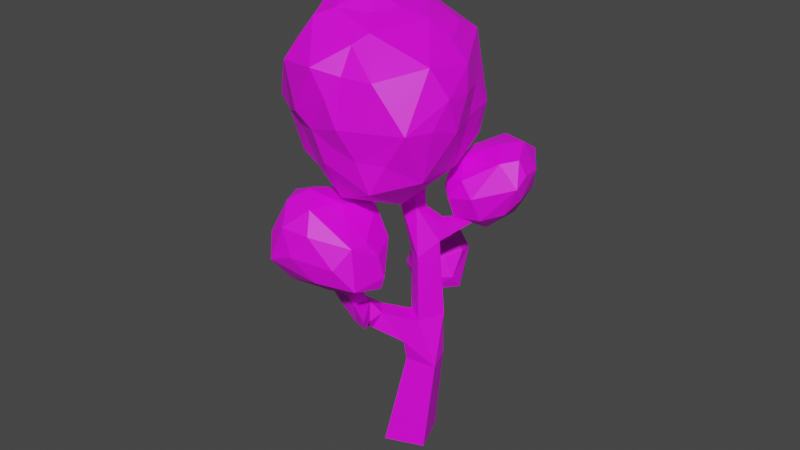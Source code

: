 # Source: temp-decid.moderate.darkgreen.blend  (saved by Blender 2.82.7; exported with 4.5.12 LTS)
import bpy
from mathutils import Matrix  # noqa: F401  (used for matrix-valued properties, if any)

bpy.ops.wm.read_factory_settings(use_empty=True)
scene = bpy.context.scene
scene.name = 'Scene'

# ---- collections
col_collection = bpy.data.collections.new('Collection'); scene.collection.children.link(col_collection)

# ---- images (referenced by path relative to the original .blend; pixels are not part of the script)
import os
ASSET_DIR = os.environ.get("B2B_ASSET_DIR", "")  # directory of the original .blend (textures are referenced by path, not embedded)
HERE = os.path.dirname(os.path.abspath(__file__))  # packed textures are extracted next to this script under _unpacked/

def load_image(name, relpath, width, height, colorspace="sRGB"):
    """Load a texture the original file referenced (path relative to the .blend, or extracted next to this script)."""
    p = next((c for c in (os.path.join(HERE, relpath), os.path.join(ASSET_DIR, relpath)) if relpath and os.path.exists(c)), "")
    if p:
        img = bpy.data.images.load(p, check_existing=True)
        img.name = name
    else:  # same state as the original file: an image datablock whose file is absent (Cycles renders it pink)
        img = bpy.data.images.new(name, width, height)
        img.source = "FILE"
        img.filepath = "//" + (relpath or name)
    img.colorspace_settings.name = colorspace
    return img
img_temp_decid_darkgreen_png = load_image('temp-decid.darkgreen.png', 'palette/temp-decid.darkgreen.png', 1024, 1024, 'sRGB')

# ---- materials (node trees are filled in below, after node groups)
mat_palette = bpy.data.materials.new('palette')
mat_palette.use_transparent_shadow = False

# ---- material node trees
mat_palette.use_nodes = True; mat_palette.node_tree.nodes.clear()
_N = mat_palette.node_tree.nodes; _L = mat_palette.node_tree.links
n0 = _N.new('ShaderNodeOutputMaterial'); n0.name = 'Material Output'; n0.location = (300, 300)
n1 = _N.new('ShaderNodeBsdfPrincipled'); n1.name = 'Principled BSDF'; n1.location = (10, 300)
n1.distribution = 'GGX'
n1.subsurface_method = 'BURLEY'
n1.inputs[3].default_value = 1.45
n1.inputs[27].default_value = (0.0, 0.0, 0.0, 1.0)
n1.inputs[28].default_value = 1.0
n2 = _N.new('ShaderNodeTexImage'); n2.name = 'Image Texture'; n2.location = (-280, 280)
n2.image = img_temp_decid_darkgreen_png
_L.new(n1.outputs[0], n0.inputs[0])
_L.new(n2.outputs[0], n1.inputs[0])
n0.is_active_output = True

# ---- world
world_world = bpy.data.worlds.new('World'); scene.world = world_world
world_world.use_nodes = True; world_world.node_tree.nodes.clear()
_N = world_world.node_tree.nodes; _L = world_world.node_tree.links
n0 = _N.new('ShaderNodeOutputWorld'); n0.name = 'World Output'; n0.location = (300, 300)
n1 = _N.new('ShaderNodeBackground'); n1.name = 'Background'; n1.location = (10, 300)
n1.inputs[0].default_value = (0.05088, 0.05088, 0.05088, 1.0)
_L.new(n1.outputs[0], n0.inputs[0])
n0.is_active_output = True
world_world.color = (0.05088, 0.05088, 0.05088)
world_world.use_sun_shadow = False
world_world.sun_shadow_jitter_overblur = 0.0

# ---- meshes
me_cube_001 = bpy.data.meshes.new('Cube.001')
me_cube_001.from_pydata([(-0.3418, -0.08454, 3.576e-05), (-0.6877, 0.3572, 3.096), (0.6729, 0.5717, 1.952), (0.6795, 0.5553, 2.033), (0.9055, -0.504, 2.189), (0.9776, -0.4521, 2.189), (1.01, 0.122, 2.806), (0.9352, 0.1864, 2.813), (0.52, 0.2927, 3.474), (0.524, 0.2412, 3.559), (0.4729, 0.3139, 3.559), (-0.368, -0.2276, 3.667), (-0.3271, -0.2096, 3.74), (0.3157, -0.2528, 4.607), (0.2392, -0.2133, 4.63), (0.2801, -0.1343, 4.63), (-0.5235, -0.6499, 1.796), (-0.2165, -0.2346, 1.469), (-0.4344, -0.1412, 1.469), (-0.4063, -0.07565, 1.695), (-0.1884, -0.1691, 1.695), (-0.5323, -0.6702, 1.715), (0.1794, -0.03157, 3.544), (-0.02991, -0.1134, 3.663), (0.03355, 0.06133, 3.562), (0.3565, -0.1739, 4.607), (-0.106, -0.1909, 3.466), (-0.164, -0.05923, 3.466), (-0.0919, -0.02753, 3.586), (0.1074, -0.1848, 3.633), (0.1339, 0.112, 3.386), (0.1592, -0.0368, 3.356), (-0.05194, -0.09496, 3.121), (-0.156, 0.05057, 3.174), (-0.01585, 0.1543, 3.205), (-0.3923, 0.121, 2.871), (-0.2782, 0.2711, 3.038), (-0.3339, 0.1018, 3.038), (-0.7171, 0.2767, 3.097), (0.5459, 0.2326, 1.835), (0.7243, 0.153, 2.035), (0.7074, 0.2112, 1.835), (0.799, -0.1352, 1.881), (0.5467, -0.1174, 1.756), (0.6008, -0.1242, 2.032), (0.7833, -0.03246, 2.025), (0.9722, -0.5206, 2.117), (0.518, 0.09592, 2.023), (1.01, 0.217, 2.776), (0.1395, 0.2114, 1.482), (0.09776, -0.06897, 1.482), (-0.02124, 0.2648, 1.781), (0.4962, 0.1315, 1.685), (0.3478, -0.08109, 1.878), (0.3838, 0.1451, 1.873), (-0.01117, -0.0279, 1.784), (-0.3129, -0.03977, 1.84), (-0.3331, 0.2579, 1.84), (-0.01251, 0.255, 2.619), (0.004384, 0.006455, 2.619), (-0.2437, -0.01041, 2.633), (-0.2649, 0.2623, 2.808), (-0.08285, 0.3418, 1.187e-05), (0.3446, 0.0857, 0.0001792), (0.08255, -0.3445, 6.185e-05), (-0.3973, 0.03175, 1.149), (-0.2121, 0.3374, 1.149), (0.09012, 0.1543, 1.203), (-0.09509, -0.1513, 1.203), (-0.106, -0.1909, 3.466), (-0.164, -0.05923, 3.466), (-0.0919, -0.02753, 3.586), (-0.03398, -0.1592, 3.586), (0.4654, 0.1105, 5.465), (-0.523, -0.03247, 5.287), (-0.3311, 0.3475, 5.204), (-0.8196, -0.3622, 4.705), (-0.1304, 0.1981, 5.388), (0.02684, 0.8486, 5.083), (0.06536, -0.3943, 5.579), (-0.166, 0.9037, 4.753), (0.329, 1.081, 4.457), (-0.0266, 0.1219, 3.472), (0.2318, 0.5028, 3.439), (-0.4903, 0.5071, 4.388), (0.9294, -0.3393, 5.434), (1.15, 0.2797, 4.307), (1.362, -0.07345, 4.973), (0.981, 0.5, 4.187), (0.8557, -0.4836, 3.491), (1.293, 0.163, 4.48), (1.206, -0.02591, 4.245), (1.055, -0.01111, 3.777), (1.286, -0.3132, 4.304), (0.00941, -1.241, 5.122), (0.5262, -1.161, 4.359), (-0.3801, -0.898, 4.111), (-0.575, -0.796, 4.427), (0.1812, -0.6997, 3.467), (1.098, -0.6729, 3.965), (1.099, -0.7039, 4.119), (-0.302, -1.137, 4.435), (0.9052, -0.7357, 5.217), (0.2266, -1.324, 4.523), (0.292, -1.066, 5.364), (-0.3952, -0.7025, 5.267), (-0.2886, -0.2128, 3.442), (1.355, -0.4951, 4.447), (-0.4009, 0.3942, 3.793), (0.6649, -1.137, 4.909), (-0.8621, -0.3473, 4.13), (-0.4706, -0.7241, 3.797), (0.6669, -1.063, 5.01), (0.3368, -1.244, 5.044), (-0.7058, -0.6248, 4.753), (0.3531, -1.319, 4.466), (0.06831, -1.116, 3.941), (-0.7, -0.4996, 5.123), (-0.8059, -0.1048, 3.953), (-0.8019, -0.235, 3.906), (0.5789, -0.9801, 3.846), (0.841, 0.221, 3.454), (0.3945, -0.1413, 3.324), (-0.8639, -0.5286, 4.375), (0.489, -0.5077, 5.727), (0.7978, -0.07833, 5.491), (0.1324, 0.001119, 5.478), (0.6158, 0.8395, 4.961), (-0.4529, 0.55, 4.991), (0.878, 0.5882, 4.964), (-0.2754, 0.8336, 4.362), (-0.6039, 0.3694, 4.731), (0.118, -0.7455, 5.548), (0.5462, 0.4165, 5.345), (-0.2074, -0.2312, 5.477), (0.772, 0.7402, 4.092), (0.4989, 0.9258, 4.084), (-0.6112, 0.2759, 4.102), (0.7379, 0.4542, 5.249), (1.039, 0.5284, 4.716), (-0.4186, 0.682, 4.716), (0.9605, 0.6798, 4.435), (0.02832, 0.9968, 4.453), (-0.8756, -0.1499, 4.437), (1.03, -0.1146, 5.412), (0.1044, 0.9192, 3.866), (0.7731, -0.5264, 5.569), (-0.2615, -0.5153, 5.491), (0.6036, -0.8273, 5.625), (1.165, 0.4049, 5.027), (-0.7652, -0.1919, 5.135), (1.126, -0.7186, 4.999), (-0.7874, 0.1817, 4.424), (0.9802, -0.9617, 4.456), (0.6536, 0.846, 3.747), (1.177, -0.214, 3.886), (0.3862, -0.1934, 5.651), (1.361, -0.14, 4.936), (-0.5424, -0.8031, 5.007), (1.043, 0.3851, 3.959), (1.054, 0.7939, 2.869), (0.5345, 0.6828, 2.936), (0.6606, 0.6672, 3.108), (1.069, 0.4382, 2.451), (0.6709, 0.3122, 2.439), (0.8508, 0.2723, 3.407), (1.419, 0.07343, 3.421), (1.277, -0.2022, 3.411), (0.396, -0.1801, 3.058), (1.621, 0.09702, 2.714), (1.223, 0.404, 3.43), (0.4494, 0.1632, 3.312), (1.332, -0.4424, 2.819), (1.313, -0.3264, 2.542), (1.183, -0.4305, 3.191), (1.018, -0.4264, 3.314), (1.138, -0.5001, 2.945), (0.8541, 0.5529, 2.427), (1.215, 0.6157, 2.645), (0.768, -0.4837, 3.145), (0.7921, -0.4925, 2.647), (0.3849, 0.06221, 2.761), (1.462, 0.5081, 2.932), (0.842, 0.7837, 3.101), (0.3509, 0.3633, 2.986), (0.5661, -0.3981, 2.836), (0.5521, -0.08504, 2.564), (0.8593, -0.2573, 2.482), (1.519, 0.3513, 3.229), (1.47, -0.2372, 3.095), (1.421, 0.1564, 2.483), (0.4644, 0.68, 2.659), (1.17, 0.09127, 3.541), (1.606, 0.06913, 3.057), (1.283, 0.5945, 3.204), (0.6829, -0.3016, 3.324), (1.649, 0.2361, 2.793), (0.8276, 0.8662, 2.616), (0.5026, 0.6675, 2.516), (1.171, -0.005024, 2.418), (-1.43, 0.03189, 3.752), (-1.347, -0.1283, 3.463), (-0.9573, 0.1697, 3.898), (-0.6576, 0.4973, 3.133), (-1.102, 0.5842, 3.394), (-1.349, 0.2425, 3.373), (-1.136, 0.5915, 3.677), (-1.069, 0.5264, 3.839), (-0.8702, 0.4582, 3.787), (-1.209, 0.2505, 3.939), (-1.145, -0.2028, 3.863), (-0.5694, 0.07196, 3.721), (-0.7872, -0.219, 3.756), (-0.4884, 0.3183, 3.562), (-1.01, 0.6814, 3.563), (-1.025, -0.4212, 3.618), (-0.5553, -0.2361, 3.561), (-1.254, -0.3362, 3.583), (-0.8927, -0.3738, 3.278), (-0.3598, 0.2251, 3.324), (-0.3904, -0.0492, 3.345), (-1.112, 0.3385, 3.131), (-0.7979, 0.2877, 2.941), (-0.9992, -0.1499, 3.073), (-0.4402, 0.2232, 3.079), (-0.7473, -0.09944, 3.069), (-0.3887, 0.0699, 3.523), (-0.5478, 0.4959, 3.405), (-1.311, 0.4142, 3.66), (-0.929, 0.5428, 3.202), (-1.12, 0.07026, 3.081), (-0.5104, -0.4323, 2.2), (-0.7568, -0.492, 2.231), (-0.8066, -0.9487, 2.384), (-0.5054, -1.179, 2.172), (-0.2837, -0.5505, 2.193), (-0.8923, -0.6664, 2.187), (-0.7275, -1.163, 2.2), (-0.2911, -1.002, 2.198), (-0.5994, -0.3497, 1.951), (-0.3476, -0.43, 1.946), (-0.8916, -1.041, 1.764), (-0.6695, -1.162, 1.806), (-0.1743, -0.6412, 1.928), (-0.1552, -0.9188, 1.925), (-0.3785, -0.4577, 1.764), (-0.7152, -0.6659, 1.644), (-0.2168, -0.7635, 1.719), (-0.7132, -0.9382, 1.635), (-0.6099, -0.8133, 2.494), (-0.2375, -0.763, 2.329), (-0.9509, -0.9364, 2.073), (-0.7086, -0.4177, 1.776), (-0.8558, -0.7502, 1.786), (-0.2588, -1.044, 1.795)], [], [(15, 22, 24), (14, 29, 13), (13, 22, 25), (52, 39, 41), (37, 32, 33), (14, 24, 23), (58, 34, 31), (16, 17, 20), (16, 18, 21), (21, 18, 17), (60, 59, 32), (66, 51, 49), (32, 59, 31), (59, 58, 31), (66, 57, 51), (20, 50, 55), (15, 13, 25), (17, 68, 50), (68, 67, 50), (20, 17, 50), (53, 47, 54), (35, 32, 37), (29, 26, 32), (19, 56, 57), (6, 48, 7), (50, 67, 49), (67, 66, 49), (18, 19, 57), (43, 41, 42), (4, 46, 5), (29, 23, 26), (27, 28, 33), (28, 34, 33), (28, 24, 34), (71, 23, 28), (72, 26, 23), (18, 68, 17), (24, 28, 23), (69, 27, 26), (70, 28, 27), (61, 34, 58), (18, 66, 65), (62, 64, 0), (29, 32, 31), (45, 41, 40), (56, 20, 55), (36, 33, 34), (33, 26, 27), (39, 54, 47), (22, 29, 31), (12, 70, 11), (12, 72, 71), (12, 69, 72), (8, 31, 30), (9, 31, 8), (10, 22, 9), (10, 30, 24), (38, 61, 35), (38, 36, 1), (38, 35, 37), (3, 47, 40), (3, 41, 2), (3, 39, 47), (46, 43, 42), (4, 43, 46), (5, 44, 4), (5, 42, 45), (48, 45, 40), (7, 44, 6), (7, 40, 47), (43, 49, 52), (53, 50, 43), (54, 55, 53), (54, 49, 51), (59, 51, 58), (60, 55, 59), (61, 56, 60), (61, 51, 57), (66, 0, 65), (66, 63, 62), (68, 63, 67), (65, 64, 68), (15, 25, 22), (15, 24, 14), (13, 29, 22), (14, 23, 29), (16, 21, 17), (16, 20, 19), (16, 19, 18), (15, 14, 13), (53, 44, 47), (35, 60, 32), (10, 9, 8), (43, 52, 41), (71, 72, 23), (72, 69, 26), (18, 65, 68), (69, 70, 27), (70, 71, 28), (61, 36, 34), (18, 57, 66), (62, 63, 64), (43, 44, 53), (61, 60, 35), (45, 42, 41), (56, 19, 20), (36, 37, 33), (33, 32, 26), (39, 52, 54), (31, 34, 30), (24, 30, 34), (11, 70, 69), (12, 71, 70), (12, 11, 69), (9, 22, 31), (10, 24, 22), (10, 8, 30), (38, 1, 61), (1, 36, 61), (38, 37, 36), (3, 40, 41), (2, 41, 39), (3, 2, 39), (4, 44, 43), (5, 45, 44), (5, 46, 42), (48, 6, 45), (6, 44, 45), (7, 47, 44), (7, 48, 40), (43, 50, 49), (53, 55, 50), (54, 51, 55), (54, 52, 49), (59, 55, 51), (60, 56, 55), (61, 57, 56), (61, 58, 51), (66, 62, 0), (66, 67, 63), (68, 64, 63), (65, 0, 64), (154, 121, 83), (151, 102, 112), (150, 76, 117), (155, 91, 93), (146, 85, 125), (130, 80, 142), (148, 146, 124), (159, 92, 121), (73, 156, 125), (85, 146, 148), (94, 103, 113), (89, 99, 120), (136, 81, 135), (149, 87, 90), (149, 90, 139), (107, 93, 157), (101, 94, 158), (159, 88, 86), (152, 84, 137), (74, 77, 75), (134, 79, 126), (105, 94, 132), (137, 84, 108), (122, 82, 83), (100, 107, 153), (74, 147, 134), (77, 74, 134), (76, 123, 114), (76, 143, 123), (77, 134, 126), (77, 78, 75), (151, 157, 85), (132, 104, 148), (78, 133, 127), (134, 147, 79), (132, 94, 104), (80, 130, 140), (102, 85, 148), (135, 141, 88), (152, 131, 84), (154, 135, 159), (81, 136, 145), (83, 82, 108), (84, 130, 108), (85, 144, 125), (102, 151, 85), (79, 147, 132), (106, 82, 122), (148, 104, 112), (121, 92, 89), (103, 94, 101), (102, 148, 112), (86, 91, 92), (123, 97, 114), (151, 109, 153), (120, 153, 95), (100, 99, 93), (90, 157, 93), (91, 90, 93), (87, 149, 144), (135, 154, 136), (154, 159, 121), (92, 155, 89), (99, 89, 155), (155, 92, 91), (76, 150, 152), (97, 101, 158), (78, 77, 133), (104, 94, 113), (86, 90, 91), (88, 141, 86), (139, 90, 86), (159, 86, 92), (86, 141, 139), (90, 87, 157), (132, 147, 105), (95, 115, 116), (157, 151, 107), (85, 157, 87), (87, 144, 85), (97, 123, 96), (96, 123, 111), (159, 135, 88), (82, 106, 108), (122, 89, 98), (122, 83, 121), (89, 122, 121), (74, 150, 147), (101, 97, 96), (109, 151, 112), (153, 120, 100), (156, 73, 126), (151, 153, 107), (100, 93, 107), (120, 99, 100), (93, 99, 155), (119, 123, 110), (117, 158, 105), (115, 109, 113), (114, 158, 117), (113, 109, 112), (120, 116, 98), (106, 119, 118), (98, 89, 120), (106, 122, 98), (94, 105, 158), (103, 115, 113), (76, 114, 117), (119, 111, 123), (104, 113, 112), (116, 120, 95), (118, 152, 137), (110, 123, 143), (118, 108, 106), (147, 117, 105), (116, 115, 103), (96, 116, 101), (97, 158, 114), (111, 106, 98), (119, 110, 118), (116, 111, 98), (111, 119, 106), (116, 103, 101), (153, 109, 95), (124, 156, 79), (124, 146, 125), (75, 128, 150), (131, 152, 150), (75, 78, 128), (127, 133, 138), (95, 109, 115), (108, 118, 137), (152, 118, 143), (110, 143, 118), (150, 117, 147), (116, 96, 111), (74, 75, 150), (128, 131, 150), (133, 126, 73), (145, 154, 83), (129, 127, 138), (128, 80, 140), (129, 139, 141), (130, 145, 108), (131, 128, 140), (143, 76, 152), (144, 138, 125), (148, 124, 132), (81, 127, 141), (142, 145, 130), (156, 126, 79), (141, 135, 81), (132, 124, 79), (129, 149, 139), (128, 78, 80), (81, 145, 142), (149, 129, 138), (140, 130, 84), (84, 131, 140), (156, 124, 125), (144, 149, 138), (77, 126, 133), (154, 145, 136), (133, 73, 125), (133, 125, 138), (145, 83, 108), (78, 127, 81), (81, 142, 80), (127, 129, 141), (80, 78, 81), (163, 199, 164), (162, 183, 161), (197, 178, 177), (160, 182, 178), (178, 197, 160), (191, 184, 161), (182, 160, 194), (191, 161, 183), (195, 171, 168), (183, 162, 165), (166, 189, 193), (180, 186, 187), (174, 167, 175), (195, 168, 185), (170, 194, 183), (165, 162, 171), (173, 199, 190), (171, 195, 165), (198, 186, 181), (177, 178, 163), (198, 191, 197), (164, 177, 163), (184, 191, 198), (166, 193, 188), (169, 193, 189), (170, 183, 165), (168, 171, 184), (161, 184, 171), (162, 161, 171), (181, 168, 184), (180, 185, 186), (172, 176, 180), (183, 197, 191), (180, 187, 173), (160, 197, 183), (181, 184, 198), (180, 179, 185), (172, 189, 174), (164, 198, 177), (176, 175, 179), (176, 172, 174), (186, 198, 164), (179, 195, 185), (174, 175, 176), (176, 179, 180), (175, 167, 195), (172, 173, 189), (169, 196, 193), (169, 189, 173), (189, 166, 167), (167, 174, 189), (197, 177, 198), (166, 188, 170), (166, 170, 192), (172, 180, 173), (173, 187, 199), (179, 175, 195), (185, 168, 181), (185, 181, 186), (163, 190, 199), (190, 178, 196), (186, 164, 187), (190, 163, 178), (199, 187, 164), (169, 190, 196), (167, 166, 192), (196, 188, 193), (196, 182, 188), (182, 194, 188), (195, 167, 192), (165, 195, 192), (160, 183, 194), (170, 165, 192), (188, 194, 170), (196, 178, 182), (173, 190, 169), (200, 228, 205), (212, 210, 215), (201, 205, 230), (208, 214, 207), (208, 207, 202), (214, 204, 206), (209, 200, 210), (200, 217, 210), (217, 200, 201), (202, 207, 209), (228, 200, 209), (210, 212, 202), (210, 202, 209), (203, 214, 227), (204, 228, 206), (204, 221, 205), (200, 205, 201), (206, 228, 207), (228, 204, 205), (204, 229, 221), (208, 227, 214), (214, 206, 207), (203, 229, 214), (209, 207, 228), (201, 223, 217), (223, 218, 217), (218, 220, 216), (218, 225, 220), (220, 219, 226), (220, 224, 219), (224, 203, 227), (224, 222, 203), (222, 229, 203), (222, 221, 229), (222, 230, 221), (224, 227, 219), (225, 222, 224), (223, 225, 218), (221, 230, 205), (220, 226, 216), (218, 216, 215), (217, 218, 215), (219, 227, 213), (219, 213, 226), (216, 226, 211), (212, 216, 211), (212, 211, 202), (215, 216, 212), (213, 227, 208), (211, 213, 208), (211, 208, 202), (226, 213, 211), (217, 215, 210), (229, 204, 214), (230, 223, 201), (222, 223, 230), (220, 225, 224), (222, 225, 223), (248, 254, 242), (247, 248, 246), (247, 246, 245), (248, 242, 241), (246, 248, 241), (246, 241, 253), (246, 253, 252), (246, 252, 245), (247, 245, 243), (244, 247, 243), (244, 243, 250), (242, 254, 234), (245, 252, 239), (240, 245, 239), (240, 239, 231), (244, 250, 238), (254, 244, 238), (254, 238, 234), (242, 234, 237), (241, 242, 237), (241, 237, 251), (253, 251, 236), (239, 236, 232), (239, 232, 231), (240, 231, 235), (243, 240, 235), (243, 235, 250), (234, 238, 250), (234, 250, 249), (233, 237, 234), (233, 234, 249), (236, 251, 233), (232, 236, 233), (232, 233, 249), (231, 232, 249), (250, 235, 231), (250, 231, 249), (251, 237, 233), (245, 240, 243), (252, 236, 239), (252, 253, 236), (253, 241, 251), (254, 247, 244), (254, 248, 247)])
_uv = me_cube_001.uv_layers.new(name='UVMap')
_uv.uv.foreach_set('vector', [0.8116, 0.4988, 0.8116, 0.5112, 0.8088, 0.5112, 0.7381, 0.5307, 0.7257, 0.5335, 0.7381, 0.5335, 0.7892, 0.5323, 0.7768, 0.5335, 0.7892, 0.5335, 0.7029, 0.4157, 0.7029, 0.4217, 0.7001, 0.4217, 0.8086, 0.511, 0.8115, 0.4986, 0.8086, 0.4986, 0.8148, 0.5115, 0.812, 0.5239, 0.8148, 0.5239, 0.7896, 0.5303, 0.802, 0.5303, 0.802, 0.5243, 0.8084, 0.4988, 0.8024, 0.5112, 0.8084, 0.5112, 0.7892, 0.5307, 0.7768, 0.5319, 0.7892, 0.5319, 0.7385, 0.5303, 0.7509, 0.5243, 0.7509, 0.5303, 0.7764, 0.5243, 0.7764, 0.5303, 0.764, 0.5303, 0.764, 0.5048, 0.7764, 0.4988, 0.7764, 0.5048, 0.7895, 0.5242, 0.8019, 0.5242, 0.7895, 0.5302, 0.7381, 0.4728, 0.7257, 0.4728, 0.7381, 0.4604, 0.7956, 0.4476, 0.7896, 0.46, 0.7956, 0.46, 0.7385, 0.4217, 0.7445, 0.4157, 0.7445, 0.4217, 0.804, 0.5271, 0.8052, 0.5243, 0.8052, 0.5271, 0.7385, 0.4345, 0.7445, 0.4345, 0.7445, 0.4284, 0.7253, 0.4153, 0.7253, 0.4093, 0.7193, 0.4153, 0.6873, 0.4345, 0.6934, 0.4345, 0.6934, 0.4284, 0.7093, 0.4221, 0.7065, 0.4281, 0.7093, 0.4281, 0.7097, 0.4217, 0.7125, 0.4157, 0.7125, 0.4217, 0.7257, 0.4153, 0.7317, 0.4153, 0.7317, 0.4093, 0.6873, 0.4281, 0.6934, 0.4281, 0.6934, 0.4221, 0.7525, 0.5339, 0.7513, 0.5351, 0.7525, 0.5351, 0.7768, 0.4536, 0.7828, 0.4476, 0.7828, 0.4536, 0.6872, 0.4219, 0.6872, 0.4279, 0.6932, 0.4219, 0.7832, 0.4536, 0.7892, 0.4536, 0.7892, 0.4476, 0.6873, 0.4728, 0.6934, 0.4668, 0.6934, 0.4728, 0.756, 0.5351, 0.7573, 0.5339, 0.7573, 0.5351, 0.7033, 0.4217, 0.7061, 0.4217, 0.7061, 0.4157, 0.7093, 0.4217, 0.7065, 0.4217, 0.7093, 0.4157, 0.764, 0.5335, 0.7764, 0.5307, 0.7764, 0.5335, 0.7065, 0.4345, 0.7093, 0.4345, 0.7093, 0.4284, 0.8028, 0.5271, 0.8028, 0.5243, 0.8024, 0.5271, 0.8084, 0.5271, 0.8084, 0.5243, 0.8056, 0.5271, 0.6937, 0.4281, 0.6997, 0.4221, 0.6997, 0.4281, 0.8055, 0.527, 0.8055, 0.5242, 0.8083, 0.5242, 0.8036, 0.5271, 0.8036, 0.5243, 0.8032, 0.5271, 0.7557, 0.5343, 0.7529, 0.5343, 0.7557, 0.5339, 0.7956, 0.4856, 0.7956, 0.4732, 0.7896, 0.4856, 0.7381, 0.4093, 0.7321, 0.4153, 0.7381, 0.4153, 0.7509, 0.4604, 0.7385, 0.4728, 0.7509, 0.4728, 0.7129, 0.4408, 0.7189, 0.4348, 0.7189, 0.4408, 0.7097, 0.4281, 0.7125, 0.4221, 0.7125, 0.4281, 0.7832, 0.46, 0.7892, 0.46, 0.7892, 0.454, 0.7093, 0.4093, 0.7093, 0.4153, 0.7065, 0.4153, 0.7029, 0.4284, 0.7001, 0.4345, 0.7029, 0.4345, 0.8024, 0.5303, 0.8052, 0.5303, 0.8052, 0.5275, 0.8084, 0.5303, 0.8084, 0.5275, 0.8056, 0.5303, 0.8084, 0.5307, 0.8024, 0.5319, 0.8084, 0.5319, 0.7125, 0.4093, 0.7097, 0.4153, 0.7125, 0.4153, 0.7125, 0.4284, 0.7097, 0.4345, 0.7125, 0.4345, 0.8116, 0.5115, 0.8088, 0.5239, 0.8116, 0.5239, 0.802, 0.5335, 0.7896, 0.5335, 0.802, 0.5323, 0.7092, 0.4155, 0.7064, 0.4215, 0.7064, 0.4155, 0.8084, 0.4604, 0.8084, 0.4728, 0.8024, 0.4728, 0.7828, 0.486, 0.7768, 0.4984, 0.7828, 0.4984, 0.802, 0.5307, 0.7896, 0.5319, 0.802, 0.5319, 0.7096, 0.4215, 0.7096, 0.4155, 0.7124, 0.4155, 0.6997, 0.4284, 0.6937, 0.4345, 0.6997, 0.4345, 0.8084, 0.5323, 0.8024, 0.5335, 0.8084, 0.5335, 0.7125, 0.4668, 0.7125, 0.4728, 0.7065, 0.4728, 0.8084, 0.4348, 0.8024, 0.4472, 0.8084, 0.4472, 0.7637, 0.5335, 0.7513, 0.5335, 0.7637, 0.5307, 0.8104, 0.5367, 0.8116, 0.5243, 0.8116, 0.5367, 0.8086, 0.5238, 0.8086, 0.5114, 0.8115, 0.5114, 0.8148, 0.4221, 0.8088, 0.4345, 0.8148, 0.4345, 0.7767, 0.5322, 0.7891, 0.5322, 0.7767, 0.5334, 0.8084, 0.4221, 0.8084, 0.4345, 0.8024, 0.4345, 0.796, 0.4728, 0.802, 0.4604, 0.802, 0.4728, 0.802, 0.4345, 0.802, 0.4221, 0.796, 0.4345, 0.6996, 0.4219, 0.6936, 0.4279, 0.6936, 0.4219, 0.7001, 0.5175, 0.7125, 0.5115, 0.7125, 0.5175, 0.8147, 0.4219, 0.8086, 0.4343, 0.8086, 0.4219, 0.7892, 0.5179, 0.7768, 0.5239, 0.7892, 0.5239, 0.7637, 0.5179, 0.7513, 0.5239, 0.7637, 0.5239, 0.802, 0.5115, 0.796, 0.5239, 0.802, 0.5239, 0.7129, 0.4728, 0.7253, 0.4604, 0.7253, 0.4728, 0.7509, 0.4476, 0.7385, 0.46, 0.7509, 0.46, 0.7385, 0.4472, 0.7509, 0.4348, 0.7509, 0.4472, 0.7896, 0.5239, 0.7956, 0.5115, 0.7956, 0.5239, 0.7509, 0.5339, 0.7509, 0.5351, 0.7385, 0.5351, 0.7383, 0.5338, 0.7507, 0.5338, 0.7383, 0.535, 0.8118, 0.5238, 0.8118, 0.5114, 0.8147, 0.5114, 0.738, 0.5306, 0.7256, 0.5334, 0.7256, 0.5306, 0.8115, 0.5242, 0.8102, 0.5242, 0.8102, 0.5366, 0.7507, 0.5242, 0.7383, 0.5242, 0.7383, 0.5302, 0.8023, 0.511, 0.8023, 0.4986, 0.8083, 0.4986, 0.7559, 0.535, 0.7559, 0.5338, 0.7571, 0.5338, 0.7509, 0.4221, 0.7449, 0.4281, 0.7509, 0.4281, 0.7253, 0.5367, 0.7253, 0.5307, 0.7129, 0.5367, 0.7511, 0.5338, 0.7523, 0.5338, 0.7511, 0.535, 0.7257, 0.46, 0.7317, 0.46, 0.7317, 0.454, 0.8039, 0.527, 0.8051, 0.5242, 0.8039, 0.5242, 0.8023, 0.527, 0.8023, 0.5242, 0.8027, 0.5242, 0.7381, 0.4348, 0.7381, 0.4408, 0.7321, 0.4408, 0.8031, 0.527, 0.8031, 0.5242, 0.8035, 0.5242, 0.7555, 0.5338, 0.7527, 0.5338, 0.7527, 0.5342, 0.7129, 0.4153, 0.7189, 0.4153, 0.7189, 0.4093, 0.7125, 0.4984, 0.7001, 0.4984, 0.7125, 0.486, 0.6873, 0.4856, 0.6997, 0.4856, 0.6997, 0.4732, 0.7764, 0.4664, 0.7764, 0.4604, 0.7704, 0.4664, 0.7001, 0.4281, 0.7029, 0.4221, 0.7029, 0.4281, 0.7061, 0.4345, 0.7033, 0.4345, 0.7061, 0.4284, 0.7, 0.4155, 0.7028, 0.4155, 0.7, 0.4215, 0.706, 0.4155, 0.7032, 0.4155, 0.7032, 0.4215, 0.6932, 0.4283, 0.6872, 0.4283, 0.6872, 0.4343, 0.8023, 0.5274, 0.8051, 0.5274, 0.8023, 0.5302, 0.7033, 0.4153, 0.7061, 0.4093, 0.7061, 0.4153, 0.7001, 0.4408, 0.7061, 0.4408, 0.7061, 0.4348, 0.7064, 0.4152, 0.7064, 0.4091, 0.7092, 0.4091, 0.7096, 0.4152, 0.7096, 0.4091, 0.7124, 0.4091, 0.8023, 0.5318, 0.8023, 0.5306, 0.8083, 0.5306, 0.8116, 0.486, 0.8116, 0.4984, 0.8088, 0.4984, 0.8086, 0.4982, 0.8115, 0.4858, 0.8086, 0.4858, 0.7895, 0.5306, 0.7895, 0.5318, 0.8019, 0.5306, 0.7381, 0.5339, 0.7381, 0.5351, 0.7257, 0.5351, 0.8023, 0.4727, 0.8023, 0.4603, 0.8083, 0.4603, 0.7763, 0.5306, 0.7639, 0.5306, 0.7639, 0.5334, 0.77, 0.4476, 0.764, 0.4536, 0.77, 0.4536, 0.7029, 0.4093, 0.7029, 0.4153, 0.7001, 0.4153, 0.8023, 0.5334, 0.8023, 0.5322, 0.8083, 0.5322, 0.8023, 0.4471, 0.8023, 0.4347, 0.8083, 0.4347, 0.8148, 0.4732, 0.8148, 0.4856, 0.8088, 0.4856, 0.7895, 0.5322, 0.7895, 0.5334, 0.8019, 0.5322, 0.81, 0.5367, 0.8088, 0.5367, 0.81, 0.5243, 0.8023, 0.4343, 0.8083, 0.4219, 0.8023, 0.4219, 0.7891, 0.5178, 0.7767, 0.5178, 0.7767, 0.5238, 0.8099, 0.5242, 0.8086, 0.5242, 0.8086, 0.5366, 0.6873, 0.5303, 0.6997, 0.5303, 0.6997, 0.5243, 0.7189, 0.4157, 0.7189, 0.4217, 0.7129, 0.4217, 0.8148, 0.4348, 0.8148, 0.4472, 0.8088, 0.4472, 0.6996, 0.4283, 0.6936, 0.4283, 0.6936, 0.4343, 0.764, 0.5239, 0.7764, 0.5239, 0.7764, 0.5179, 0.7763, 0.5178, 0.7639, 0.5178, 0.7639, 0.5238, 0.7959, 0.5238, 0.7959, 0.5114, 0.8019, 0.5114, 0.7511, 0.5238, 0.7511, 0.5178, 0.7635, 0.5178, 0.7128, 0.4727, 0.7128, 0.4603, 0.7252, 0.4603, 0.7955, 0.5114, 0.7895, 0.5114, 0.7895, 0.5238, 0.7383, 0.4471, 0.7383, 0.4347, 0.7507, 0.4347, 0.7383, 0.4599, 0.7383, 0.4475, 0.7507, 0.4475, 0.2257, 0.489, 0.2381, 0.4766, 0.2381, 0.489, 0.3088, 0.4634, 0.3148, 0.4634, 0.3148, 0.451, 0.302, 0.4894, 0.2896, 0.4954, 0.302, 0.4954, 0.2061, 0.4319, 0.2061, 0.4379, 0.2001, 0.4379, 0.2704, 0.4443, 0.2764, 0.4443, 0.2764, 0.4383, 0.2001, 0.4315, 0.2061, 0.4255, 0.2061, 0.4315, 0.2895, 0.4314, 0.2895, 0.4253, 0.2955, 0.4253, 0.3024, 0.4123, 0.3084, 0.4123, 0.3084, 0.3999, 0.2317, 0.4379, 0.2257, 0.4379, 0.2317, 0.4319, 0.2257, 0.4059, 0.2317, 0.4059, 0.2317, 0.3999, 0.2125, 0.4894, 0.2001, 0.4954, 0.2125, 0.4954, 0.2512, 0.4634, 0.2636, 0.4634, 0.2636, 0.451, 0.302, 0.4634, 0.302, 0.451, 0.296, 0.4634, 0.2257, 0.4634, 0.2381, 0.4634, 0.2381, 0.451, 0.3024, 0.3995, 0.3084, 0.3871, 0.3084, 0.3995, 0.3148, 0.3995, 0.3088, 0.3995, 0.3148, 0.3871, 0.2507, 0.4381, 0.2383, 0.4505, 0.2383, 0.4381, 0.2001, 0.4251, 0.2061, 0.4251, 0.2061, 0.4191, 0.2065, 0.4187, 0.2125, 0.4127, 0.2125, 0.4187, 0.264, 0.4954, 0.2764, 0.4894, 0.2764, 0.4954, 0.2956, 0.4379, 0.2896, 0.4379, 0.2956, 0.4319, 0.2896, 0.4251, 0.302, 0.4127, 0.302, 0.4251, 0.2958, 0.4253, 0.3019, 0.4253, 0.2958, 0.4314, 0.2764, 0.3999, 0.2764, 0.4123, 0.264, 0.4123, 0.2764, 0.3995, 0.2764, 0.3871, 0.264, 0.3995, 0.2445, 0.4255, 0.2385, 0.4315, 0.2445, 0.4315, 0.2896, 0.5082, 0.302, 0.5022, 0.302, 0.5082, 0.2125, 0.4507, 0.2125, 0.4446, 0.2065, 0.4507, 0.2061, 0.4187, 0.2001, 0.4187, 0.2061, 0.4127, 0.2448, 0.4123, 0.2509, 0.4063, 0.2509, 0.4123, 0.2509, 0.4894, 0.2385, 0.4954, 0.2509, 0.4954, 0.2125, 0.4762, 0.2125, 0.4638, 0.2001, 0.4762, 0.3215, 0.4379, 0.3275, 0.4379, 0.3275, 0.4255, 0.2636, 0.4638, 0.2512, 0.4762, 0.2636, 0.4762, 0.2828, 0.3995, 0.2768, 0.3995, 0.2828, 0.3935, 0.2253, 0.4958, 0.2129, 0.5018, 0.2253, 0.5018, 0.2955, 0.4317, 0.2895, 0.4377, 0.2895, 0.4317, 0.2511, 0.4381, 0.2635, 0.4381, 0.2511, 0.4505, 0.2125, 0.4191, 0.2065, 0.4251, 0.2125, 0.4251, 0.2636, 0.3871, 0.2636, 0.3931, 0.2576, 0.3931, 0.2128, 0.5017, 0.2128, 0.4957, 0.2252, 0.4957, 0.2763, 0.387, 0.2639, 0.387, 0.2639, 0.3994, 0.2129, 0.4634, 0.2253, 0.4634, 0.2253, 0.451, 0.3084, 0.4251, 0.3024, 0.4251, 0.3084, 0.4127, 0.3019, 0.4317, 0.2958, 0.4317, 0.2958, 0.4377, 0.3086, 0.4381, 0.3146, 0.4381, 0.3086, 0.4505, 0.2, 0.4126, 0.2, 0.4186, 0.206, 0.4126, 0.2124, 0.4509, 0.2, 0.4509, 0.2, 0.4633, 0.264, 0.4251, 0.2764, 0.4251, 0.2764, 0.4127, 0.264, 0.4634, 0.2764, 0.4634, 0.2764, 0.451, 0.2509, 0.4634, 0.2509, 0.451, 0.2385, 0.4634, 0.2639, 0.3998, 0.2639, 0.4122, 0.2763, 0.3998, 0.3024, 0.4762, 0.3084, 0.4762, 0.3084, 0.4638, 0.2064, 0.4186, 0.2064, 0.4126, 0.2124, 0.4126, 0.2509, 0.4766, 0.2385, 0.489, 0.2509, 0.489, 0.2128, 0.4633, 0.2252, 0.4509, 0.2128, 0.4509, 0.3275, 0.4762, 0.3247, 0.4762, 0.3275, 0.4638, 0.2639, 0.4126, 0.2639, 0.425, 0.2763, 0.4126, 0.2956, 0.4059, 0.2956, 0.3999, 0.2896, 0.4059, 0.2892, 0.4762, 0.2768, 0.4762, 0.2892, 0.4638, 0.2385, 0.4059, 0.2445, 0.3999, 0.2445, 0.4059, 0.2383, 0.4633, 0.2383, 0.4509, 0.2507, 0.4509, 0.2764, 0.4766, 0.2764, 0.4826, 0.264, 0.4826, 0.302, 0.4507, 0.302, 0.4383, 0.2896, 0.4507, 0.2892, 0.4315, 0.2832, 0.4315, 0.2892, 0.4255, 0.2636, 0.489, 0.2512, 0.489, 0.2636, 0.4766, 0.2381, 0.4762, 0.2257, 0.4762, 0.2381, 0.4638, 0.302, 0.3871, 0.2896, 0.3995, 0.302, 0.3995, 0.2509, 0.4191, 0.2448, 0.4251, 0.2509, 0.4251, 0.206, 0.419, 0.2, 0.419, 0.2, 0.425, 0.2064, 0.419, 0.2064, 0.425, 0.2124, 0.419, 0.3212, 0.4894, 0.3152, 0.5018, 0.3212, 0.5018, 0.2253, 0.5082, 0.2253, 0.5022, 0.2129, 0.5082, 0.3212, 0.4638, 0.3212, 0.4762, 0.3152, 0.4762, 0.2507, 0.5116, 0.2383, 0.5116, 0.2383, 0.5128, 0.264, 0.489, 0.2764, 0.489, 0.2764, 0.483, 0.3086, 0.387, 0.3146, 0.387, 0.3086, 0.3994, 0.2511, 0.4509, 0.2511, 0.4633, 0.2635, 0.4509, 0.3019, 0.5084, 0.2895, 0.5096, 0.2895, 0.5084, 0.2956, 0.451, 0.2956, 0.4634, 0.2896, 0.4634, 0.2381, 0.4187, 0.2381, 0.4127, 0.2321, 0.4187, 0.302, 0.4826, 0.2896, 0.4826, 0.302, 0.4766, 0.2316, 0.387, 0.2255, 0.393, 0.2255, 0.387, 0.2639, 0.4509, 0.2763, 0.4509, 0.2639, 0.4633, 0.2892, 0.4634, 0.2768, 0.4634, 0.2892, 0.451, 0.2124, 0.4637, 0.2, 0.4761, 0.2, 0.4637, 0.2128, 0.4761, 0.2128, 0.4637, 0.2252, 0.4637, 0.302, 0.489, 0.302, 0.483, 0.2896, 0.489, 0.2381, 0.4255, 0.2321, 0.4315, 0.2381, 0.4315, 0.2636, 0.5086, 0.2512, 0.5114, 0.2636, 0.5114, 0.2379, 0.4637, 0.2255, 0.4761, 0.2255, 0.4637, 0.2319, 0.393, 0.2379, 0.387, 0.2319, 0.387, 0.2125, 0.3871, 0.2125, 0.3995, 0.2001, 0.3995, 0.2257, 0.5082, 0.2381, 0.5022, 0.2381, 0.5082, 0.3275, 0.4766, 0.3275, 0.489, 0.3247, 0.489, 0.2768, 0.4251, 0.2892, 0.4127, 0.2892, 0.4251, 0.2321, 0.3995, 0.2381, 0.3935, 0.2381, 0.3995, 0.2061, 0.4383, 0.2061, 0.4443, 0.2001, 0.4443, 0.3022, 0.4633, 0.3022, 0.4509, 0.3082, 0.4509, 0.2129, 0.4315, 0.2189, 0.4315, 0.2189, 0.4255, 0.2128, 0.393, 0.2128, 0.387, 0.2156, 0.387, 0.2125, 0.489, 0.2001, 0.489, 0.2125, 0.4766, 0.2763, 0.5084, 0.2639, 0.5084, 0.2639, 0.5112, 0.2385, 0.4762, 0.2509, 0.4638, 0.2509, 0.4762, 0.2383, 0.4761, 0.2507, 0.4637, 0.2383, 0.4637, 0.3022, 0.4377, 0.3022, 0.4253, 0.3082, 0.4253, 0.2511, 0.5084, 0.2511, 0.5112, 0.2635, 0.5084, 0.2316, 0.3934, 0.2255, 0.3934, 0.2255, 0.3994, 0.2511, 0.4637, 0.2511, 0.4761, 0.2635, 0.4637, 0.2257, 0.4251, 0.2317, 0.4251, 0.2317, 0.4191, 0.2891, 0.4637, 0.2767, 0.4637, 0.2767, 0.4761, 0.2512, 0.4954, 0.2636, 0.4894, 0.2636, 0.4954, 0.2125, 0.4315, 0.2065, 0.4315, 0.2125, 0.4255, 0.3019, 0.387, 0.2895, 0.387, 0.2895, 0.3994, 0.2257, 0.4123, 0.2317, 0.4063, 0.2317, 0.4123, 0.3246, 0.4889, 0.3246, 0.4765, 0.3274, 0.4765, 0.3148, 0.4379, 0.3148, 0.4255, 0.3088, 0.4379, 0.2445, 0.4063, 0.2385, 0.4123, 0.2445, 0.4123, 0.2129, 0.489, 0.2253, 0.489, 0.2253, 0.4766, 0.216, 0.387, 0.216, 0.393, 0.2188, 0.387, 0.2128, 0.4765, 0.2128, 0.4889, 0.2252, 0.4765, 0.2895, 0.4126, 0.3019, 0.4126, 0.2895, 0.425, 0.2, 0.3994, 0.2124, 0.387, 0.2, 0.387, 0.3019, 0.4381, 0.2895, 0.4505, 0.2895, 0.4381, 0.2129, 0.4251, 0.2189, 0.4251, 0.2189, 0.4191, 0.2639, 0.4889, 0.2639, 0.4829, 0.2763, 0.4829, 0.2892, 0.489, 0.2892, 0.483, 0.2768, 0.489, 0.2511, 0.4765, 0.2635, 0.4765, 0.2511, 0.4889, 0.296, 0.4762, 0.302, 0.4638, 0.302, 0.4762, 0.2895, 0.4761, 0.2955, 0.4637, 0.2895, 0.4637, 0.2639, 0.4765, 0.2763, 0.4765, 0.2639, 0.4825, 0.3088, 0.4251, 0.3148, 0.4127, 0.3148, 0.4251, 0.3152, 0.3995, 0.3212, 0.3871, 0.3212, 0.3995, 0.2253, 0.4251, 0.2253, 0.4191, 0.2193, 0.4251, 0.2955, 0.4509, 0.2895, 0.4509, 0.2895, 0.4633, 0.2891, 0.4765, 0.2767, 0.4765, 0.2767, 0.4825, 0.2958, 0.4509, 0.2958, 0.4633, 0.3019, 0.4509, 0.2767, 0.4889, 0.2767, 0.4829, 0.2891, 0.4829, 0.2321, 0.4123, 0.2381, 0.4063, 0.2381, 0.4123, 0.2383, 0.4765, 0.2507, 0.4765, 0.2383, 0.4889, 0.2253, 0.4187, 0.2253, 0.4127, 0.2193, 0.4187, 0.2129, 0.4443, 0.2189, 0.4383, 0.2189, 0.4443, 0.2379, 0.3934, 0.2319, 0.3934, 0.2319, 0.3994, 0.2764, 0.4762, 0.264, 0.4762, 0.2764, 0.4638, 0.2636, 0.4063, 0.2636, 0.4123, 0.2576, 0.4123, 0.2255, 0.3998, 0.2255, 0.4058, 0.2316, 0.3998, 0.3024, 0.489, 0.3084, 0.4766, 0.3084, 0.489, 0.3152, 0.4634, 0.3212, 0.4634, 0.3212, 0.451, 0.2379, 0.4765, 0.2255, 0.4765, 0.2255, 0.4889, 0.2958, 0.4637, 0.2958, 0.4761, 0.3019, 0.4637, 0.2381, 0.4059, 0.2321, 0.4059, 0.2381, 0.3999, 0.2895, 0.4825, 0.2895, 0.4765, 0.3019, 0.4765, 0.3024, 0.4507, 0.3084, 0.4383, 0.3084, 0.4507, 0.2509, 0.4059, 0.2509, 0.3999, 0.2448, 0.4059, 0.3022, 0.3994, 0.3082, 0.387, 0.3022, 0.387, 0.3088, 0.4762, 0.3148, 0.4638, 0.3148, 0.4762, 0.2828, 0.4319, 0.2828, 0.4379, 0.2768, 0.4379, 0.2379, 0.3998, 0.2319, 0.4058, 0.2319, 0.3998, 0.2509, 0.3935, 0.2448, 0.3995, 0.2509, 0.3995, 0.2125, 0.5018, 0.2125, 0.4958, 0.2001, 0.5018, 0.2, 0.4889, 0.2124, 0.4765, 0.2, 0.4765, 0.2895, 0.4889, 0.2895, 0.4829, 0.3019, 0.4829, 0.3082, 0.3998, 0.3022, 0.4122, 0.3022, 0.3998, 0.2316, 0.4062, 0.2255, 0.4062, 0.2255, 0.4122, 0.2381, 0.4954, 0.2257, 0.4954, 0.2381, 0.4894, 0.2639, 0.4637, 0.2763, 0.4637, 0.2639, 0.4761, 0.2891, 0.4509, 0.2767, 0.4509, 0.2767, 0.4633, 0.2379, 0.4062, 0.2319, 0.4062, 0.2319, 0.4122, 0.2, 0.4953, 0.2, 0.4893, 0.2124, 0.4893, 0.3022, 0.4126, 0.3082, 0.4126, 0.3022, 0.425, 0.2892, 0.4954, 0.2768, 0.4954, 0.2892, 0.4894, 0.2128, 0.4126, 0.2128, 0.4186, 0.2188, 0.4126, 0.2128, 0.4953, 0.2252, 0.4893, 0.2128, 0.4893, 0.2252, 0.4126, 0.2192, 0.4186, 0.2192, 0.4126, 0.2193, 0.4379, 0.2253, 0.4319, 0.2253, 0.4379, 0.2512, 0.4059, 0.2572, 0.3999, 0.2572, 0.4059, 0.3082, 0.4381, 0.3022, 0.4505, 0.3022, 0.4381, 0.2385, 0.3995, 0.2445, 0.3995, 0.2445, 0.3935, 0.2891, 0.4126, 0.2767, 0.425, 0.2767, 0.4126, 0.2255, 0.4953, 0.2255, 0.4893, 0.2379, 0.4893, 0.2128, 0.425, 0.2188, 0.419, 0.2128, 0.419, 0.2252, 0.419, 0.2192, 0.425, 0.2192, 0.419, 0.2636, 0.3995, 0.2636, 0.3935, 0.2576, 0.3995, 0.2892, 0.3871, 0.2892, 0.3931, 0.2832, 0.3931, 0.3082, 0.4637, 0.3022, 0.4637, 0.3022, 0.4761, 0.2892, 0.4123, 0.2892, 0.3999, 0.2768, 0.4123, 0.2381, 0.4191, 0.2381, 0.4251, 0.2321, 0.4251, 0.2767, 0.3998, 0.2767, 0.4122, 0.2891, 0.3998, 0.2507, 0.4893, 0.2383, 0.4953, 0.2383, 0.4893, 0.2832, 0.4507, 0.2892, 0.4446, 0.2892, 0.4507, 0.2192, 0.4062, 0.222, 0.4062, 0.2192, 0.4122, 0.2125, 0.4319, 0.2125, 0.4379, 0.2065, 0.4379, 0.3246, 0.4761, 0.3246, 0.4637, 0.3274, 0.4637, 0.2381, 0.4319, 0.2321, 0.4379, 0.2381, 0.4379, 0.2255, 0.4186, 0.2255, 0.4126, 0.2316, 0.4126, 0.2381, 0.4958, 0.2257, 0.5018, 0.2381, 0.5018, 0.2635, 0.4893, 0.2511, 0.4893, 0.2511, 0.4953, 0.2379, 0.4126, 0.2319, 0.4126, 0.2319, 0.4186, 0.3022, 0.4765, 0.3082, 0.4765, 0.3022, 0.4889, 0.2255, 0.419, 0.2255, 0.425, 0.2316, 0.419, 0.2639, 0.4953, 0.2639, 0.4893, 0.2763, 0.4893, 0.3146, 0.3998, 0.3086, 0.3998, 0.3086, 0.4122, 0.2891, 0.4893, 0.2767, 0.4893, 0.2767, 0.4953, 0.3088, 0.489, 0.3148, 0.489, 0.3148, 0.4766, 0.2189, 0.4379, 0.2189, 0.4319, 0.2129, 0.4379, 0.2509, 0.4958, 0.2509, 0.5018, 0.2385, 0.5018, 0.2379, 0.419, 0.2319, 0.425, 0.2319, 0.419, 0.2, 0.4314, 0.2, 0.4253, 0.206, 0.4253, 0.2124, 0.4253, 0.2064, 0.4314, 0.2064, 0.4253, 0.2, 0.4377, 0.2, 0.4317, 0.206, 0.4317, 0.2064, 0.4317, 0.2124, 0.4317, 0.2064, 0.4377, 0.3086, 0.425, 0.3146, 0.4126, 0.3086, 0.4126, 0.2383, 0.387, 0.2443, 0.387, 0.2383, 0.393, 0.2189, 0.4507, 0.2129, 0.4507, 0.2189, 0.4446, 0.2253, 0.5146, 0.2253, 0.5086, 0.2129, 0.5146, 0.2447, 0.387, 0.2507, 0.387, 0.2447, 0.393, 0.2383, 0.3934, 0.2443, 0.3934, 0.2383, 0.3994, 0.2252, 0.4062, 0.2223, 0.4062, 0.2223, 0.4122, 0.2255, 0.4509, 0.2379, 0.4509, 0.2255, 0.4633, 0.2509, 0.4319, 0.2448, 0.4379, 0.2509, 0.4379, 0.2257, 0.4315, 0.2317, 0.4315, 0.2317, 0.4255, 0.2507, 0.3934, 0.2447, 0.3934, 0.2447, 0.3994, 0.2188, 0.4253, 0.2128, 0.4253, 0.2128, 0.4314, 0.264, 0.4379, 0.27, 0.4319, 0.27, 0.4379, 0.2636, 0.4958, 0.2512, 0.5018, 0.2636, 0.5018, 0.2385, 0.4187, 0.2445, 0.4127, 0.2445, 0.4187, 0.2253, 0.4315, 0.2253, 0.4255, 0.2193, 0.4315, 0.264, 0.4315, 0.27, 0.4315, 0.27, 0.4255, 0.3275, 0.3871, 0.3215, 0.3995, 0.3275, 0.3995, 0.3019, 0.4893, 0.2895, 0.4893, 0.2895, 0.4953, 0.3086, 0.4253, 0.3086, 0.4377, 0.3146, 0.4253, 0.2, 0.4957, 0.2124, 0.4957, 0.2, 0.5017, 0.3086, 0.4633, 0.3086, 0.4509, 0.3146, 0.4509, 0.2255, 0.4957, 0.2255, 0.5017, 0.2379, 0.4957, 0.2128, 0.4062, 0.2128, 0.4122, 0.2156, 0.4062, 0.2192, 0.4314, 0.2192, 0.4253, 0.2252, 0.4253, 0.2188, 0.4317, 0.2128, 0.4377, 0.2128, 0.4317, 0.2192, 0.4377, 0.2192, 0.4317, 0.2252, 0.4317, 0.2448, 0.4315, 0.2509, 0.4315, 0.2509, 0.4255, 0.3086, 0.4761, 0.3086, 0.4637, 0.3146, 0.4637, 0.2383, 0.4957, 0.2507, 0.4957, 0.2383, 0.5017, 0.2509, 0.5082, 0.2509, 0.5022, 0.2385, 0.5082, 0.2443, 0.3998, 0.2383, 0.4058, 0.2383, 0.3998, 0.2447, 0.4058, 0.2447, 0.3998, 0.2507, 0.3998, 0.2443, 0.4062, 0.2383, 0.4122, 0.2383, 0.4062, 0.3086, 0.4889, 0.3086, 0.4765, 0.3146, 0.4765, 0.2447, 0.4122, 0.2447, 0.4062, 0.2507, 0.4062, 0.2316, 0.4253, 0.2255, 0.4314, 0.2255, 0.4253, 0.2379, 0.4253, 0.2319, 0.4253, 0.2319, 0.4314, 0.2188, 0.4062, 0.216, 0.4122, 0.216, 0.4062, 0.27, 0.4507, 0.264, 0.4507, 0.27, 0.4446, 0.2192, 0.3998, 0.2192, 0.4058, 0.222, 0.3998, 0.2316, 0.4317, 0.2255, 0.4317, 0.2255, 0.4377, 0.2445, 0.4191, 0.2385, 0.4251, 0.2445, 0.4251, 0.2512, 0.3931, 0.2572, 0.3871, 0.2572, 0.3931, 0.2065, 0.4443, 0.2125, 0.4383, 0.2125, 0.4443, 0.2379, 0.4317, 0.2319, 0.4377, 0.2319, 0.4317, 0.2383, 0.4126, 0.2443, 0.4126, 0.2383, 0.4186, 0.2764, 0.4446, 0.2764, 0.4507, 0.2704, 0.4507, 0.2511, 0.5017, 0.2635, 0.4957, 0.2511, 0.4957, 0.2764, 0.4255, 0.2704, 0.4315, 0.2764, 0.4315, 0.2447, 0.4186, 0.2447, 0.4126, 0.2507, 0.4126, 0.2443, 0.419, 0.2383, 0.425, 0.2383, 0.419, 0.2223, 0.3998, 0.2223, 0.4058, 0.2252, 0.3998, 0.2447, 0.419, 0.2447, 0.425, 0.2507, 0.419, 0.2768, 0.4443, 0.2828, 0.4443, 0.2828, 0.4383, 0.315, 0.387, 0.315, 0.3994, 0.321, 0.387, 0.3182, 0.5081, 0.3182, 0.5052, 0.321, 0.5052, 0.2443, 0.4253, 0.2383, 0.4253, 0.2383, 0.4314, 0.2447, 0.4314, 0.2447, 0.4253, 0.2507, 0.4253, 0.2, 0.502, 0.2124, 0.502, 0.2, 0.5081, 0.3152, 0.4379, 0.3212, 0.4379, 0.3212, 0.4255, 0.315, 0.4377, 0.321, 0.4253, 0.315, 0.4253, 0.2128, 0.5081, 0.2128, 0.502, 0.2252, 0.502, 0.2832, 0.3995, 0.2892, 0.3935, 0.2892, 0.3995, 0.2383, 0.4377, 0.2443, 0.4317, 0.2383, 0.4317, 0.2447, 0.4377, 0.2447, 0.4317, 0.2507, 0.4317, 0.2, 0.4441, 0.206, 0.4381, 0.2, 0.4381, 0.2064, 0.4441, 0.2124, 0.4381, 0.2064, 0.4381, 0.2, 0.4505, 0.2, 0.4445, 0.206, 0.4445, 0.2064, 0.4505, 0.2124, 0.4445, 0.2064, 0.4445, 0.2571, 0.387, 0.2511, 0.393, 0.2511, 0.387, 0.2575, 0.393, 0.2575, 0.387, 0.2635, 0.387, 0.2511, 0.3934, 0.2571, 0.3934, 0.2511, 0.3994, 0.2892, 0.4379, 0.2832, 0.4379, 0.2892, 0.4319, 0.2575, 0.3934, 0.2635, 0.3934, 0.2575, 0.3994, 0.315, 0.4509, 0.315, 0.4633, 0.321, 0.4509, 0.2571, 0.3998, 0.2511, 0.4058, 0.2511, 0.3998, 0.2575, 0.4058, 0.2635, 0.3998, 0.2575, 0.3998, 0.2193, 0.4443, 0.2253, 0.4383, 0.2253, 0.4443, 0.2511, 0.4122, 0.2571, 0.4062, 0.2511, 0.4062, 0.2635, 0.4062, 0.2575, 0.4062, 0.2575, 0.4122, 0.2764, 0.5022, 0.2764, 0.5082, 0.264, 0.5082, 0.2128, 0.4441, 0.2188, 0.4381, 0.2128, 0.4381, 0.2255, 0.502, 0.2255, 0.5081, 0.2379, 0.502, 0.321, 0.4637, 0.315, 0.4637, 0.315, 0.4761, 0.2507, 0.502, 0.2383, 0.5081, 0.2383, 0.502, 0.2192, 0.4381, 0.2192, 0.4441, 0.2252, 0.4381, 0.2764, 0.4379, 0.2704, 0.4379, 0.2764, 0.4319, 0.2128, 0.4505, 0.2128, 0.4445, 0.2188, 0.4445, 0.315, 0.4893, 0.321, 0.4893, 0.315, 0.5017, 0.2192, 0.4505, 0.2252, 0.4445, 0.2192, 0.4445, 0.2639, 0.5081, 0.2763, 0.502, 0.2639, 0.502, 0.2001, 0.5146, 0.2125, 0.5146, 0.2125, 0.5086, 0.3274, 0.387, 0.3214, 0.3994, 0.3214, 0.387, 0.2891, 0.502, 0.2767, 0.5081, 0.2767, 0.502, 0.2699, 0.4253, 0.2639, 0.4314, 0.2639, 0.4253, 0.264, 0.4443, 0.27, 0.4383, 0.27, 0.4443, 0.302, 0.4063, 0.302, 0.4123, 0.296, 0.4123, 0.296, 0.4059, 0.302, 0.3999, 0.302, 0.4059, 0.2703, 0.4253, 0.2763, 0.4253, 0.2703, 0.4314, 0.2699, 0.4317, 0.2639, 0.4317, 0.2639, 0.4377, 0.2763, 0.4317, 0.2703, 0.4377, 0.2703, 0.4317, 0.2639, 0.4441, 0.2639, 0.4381, 0.2699, 0.4381, 0.3274, 0.4126, 0.3214, 0.4126, 0.3214, 0.425, 0.2895, 0.502, 0.3019, 0.502, 0.2895, 0.5081, 0.2128, 0.4058, 0.2156, 0.3998, 0.2128, 0.3998, 0.2189, 0.4059, 0.2161, 0.4059, 0.2189, 0.3999, 0.2768, 0.4507, 0.2828, 0.4507, 0.2828, 0.4446, 0.2703, 0.4441, 0.2763, 0.4381, 0.2703, 0.4381, 0.2699, 0.4445, 0.2639, 0.4445, 0.2639, 0.4505, 0.2703, 0.4505, 0.2703, 0.4445, 0.2763, 0.4445, 0.2767, 0.4314, 0.2827, 0.4253, 0.2767, 0.4253, 0.2891, 0.4253, 0.2831, 0.4253, 0.2831, 0.4314, 0.2827, 0.4317, 0.2767, 0.4377, 0.2767, 0.4317, 0.2831, 0.4377, 0.2831, 0.4317, 0.2891, 0.4317, 0.2956, 0.4063, 0.2896, 0.4123, 0.2956, 0.4123, 0.2767, 0.4441, 0.2827, 0.4381, 0.2767, 0.4381, 0.2831, 0.4441, 0.2891, 0.4381, 0.2831, 0.4381, 0.2827, 0.4445, 0.2767, 0.4445, 0.2767, 0.4505, 0.2831, 0.4505, 0.2831, 0.4445, 0.2891, 0.4445, 0.2895, 0.4058, 0.2895, 0.3998, 0.2955, 0.3998, 0.3214, 0.4377, 0.3274, 0.4253, 0.3214, 0.4253, 0.2958, 0.4058, 0.2958, 0.3998, 0.3019, 0.3998, 0.2, 0.5084, 0.2124, 0.5084, 0.2, 0.5144, 0.2768, 0.3931, 0.2828, 0.3931, 0.2828, 0.3871, 0.2955, 0.4062, 0.2895, 0.4062, 0.2895, 0.4122, 0.3275, 0.4383, 0.3215, 0.4507, 0.3275, 0.4507, 0.3274, 0.4381, 0.3214, 0.4381, 0.3214, 0.4505, 0.2958, 0.4122, 0.2958, 0.4062, 0.3019, 0.4062, 0.2128, 0.5084, 0.2252, 0.5084, 0.2128, 0.5144, 0.2767, 0.393, 0.2767, 0.387, 0.2827, 0.387, 0.2188, 0.3998, 0.216, 0.3998, 0.216, 0.4058, 0.3274, 0.4509, 0.3214, 0.4633, 0.3214, 0.4509, 0.2891, 0.387, 0.2831, 0.387, 0.2831, 0.393, 0.2827, 0.3934, 0.2767, 0.3934, 0.2767, 0.3994, 0.2891, 0.3934, 0.2831, 0.3994, 0.2831, 0.3934, 0.2255, 0.5084, 0.2379, 0.5084, 0.2255, 0.5144])
me_cube_001.materials.append(mat_palette)
me_cube_001.use_remesh_preserve_volume = False
me_cube_001.use_remesh_preserve_attributes = False
me_cube_001.use_mirror_vertex_groups = False
me_cube_001.update()

# ---- objects
ob_tree1_2 = bpy.data.objects.new('Tree1_2', me_cube_001)

# ---- transforms, parenting, visibility, modifiers, constraints
ob_tree1_2.location = (0.0, 0.0, 0.0)
ob_tree1_2.rotation_euler = (0.0, 0.0, -2.225)
ob_tree1_2.scale = (1.04, 1.04, 1.04)
ob_tree1_2.lineart.crease_threshold = 0.0
_m = ob_tree1_2.modifiers.new('Decimate', 'DECIMATE')

# ---- collection membership
col_collection.objects.link(ob_tree1_2)

# ---- scene / render settings (as saved in the file)
scene.frame_start = 1; scene.frame_end = 250; scene.frame_set(1)
scene.render.engine = 'BLENDER_EEVEE_NEXT'
scene.cycles.use_denoising = False
scene.cycles.samples = 128
scene.cycles.sampling_pattern = 'TABULATED_SOBOL'
scene.cycles.use_adaptive_sampling = False
scene.cycles.use_light_tree = False
scene.view_settings.view_transform = 'Filmic'
bpy.context.view_layer.update()

# ---- added for rendering (the .blend has no active camera and no usable light): camera, sun
cam_auto = bpy.data.cameras.new('AutoCamera')
cam_auto.lens = 50.0
cam_auto.sensor_width = 36.0
cam_auto.clip_end = 1000.0
ob_auto_camera = bpy.data.objects.new('AutoCamera', cam_auto)
scene.collection.objects.link(ob_auto_camera)
ob_auto_camera.location = (7.43241, -9.1357, 9.06067)
ob_auto_camera.rotation_euler = (1.09748, -7.21219e-08, 0.694738)
scene.camera = ob_auto_camera
light_auto_sun = bpy.data.lights.new('AutoSun', 'SUN')
light_auto_sun.energy = 3.0
light_auto_sun.angle = 0.0523599
ob_auto_sun = bpy.data.objects.new('AutoSun', light_auto_sun)
scene.collection.objects.link(ob_auto_sun)
ob_auto_sun.rotation_euler = (0.872665, 0.174533, 0.523599)
bpy.context.view_layer.update()
